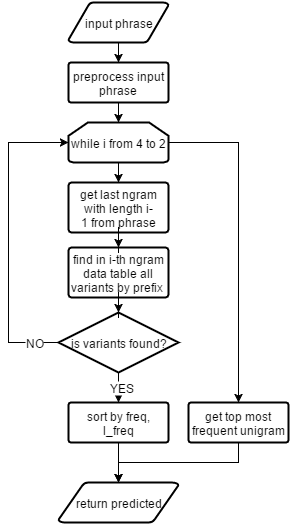

The diagram above was exported from draw.io. Its source (the exported page's mxGraphModel, read from the mxfile embedded in the PNG):
<mxGraphModel dx="1430" dy="796" grid="1" gridSize="10" guides="1" tooltips="1" connect="1" arrows="1" fold="1" page="1" pageScale="1" pageWidth="826" pageHeight="1169" background="#ffffff" math="0">
  <root>
    <mxCell id="0" />
    <mxCell id="1" parent="0" />
    <mxCell id="6568f57c2a10d1a9-12" style="edgeStyle=orthogonalEdgeStyle;rounded=0;html=1;entryX=0.5;entryY=0;entryPerimeter=0;jettySize=auto;orthogonalLoop=1;" edge="1" parent="1" source="4c29625931d79e8f-1" target="4c29625931d79e8f-7">
      <mxGeometry relative="1" as="geometry" />
    </mxCell>
    <mxCell id="4c29625931d79e8f-1" value="input phrase" style="strokeWidth=2;html=1;shape=mxgraph.flowchart.data;whiteSpace=wrap;" vertex="1" parent="1">
      <mxGeometry x="220" y="120" width="100" height="40" as="geometry" />
    </mxCell>
    <mxCell id="6568f57c2a10d1a9-6" style="edgeStyle=orthogonalEdgeStyle;rounded=0;html=1;jettySize=auto;orthogonalLoop=1;entryX=0.5;entryY=0;entryPerimeter=0;" edge="1" parent="1" source="4c29625931d79e8f-2" target="6568f57c2a10d1a9-7">
      <mxGeometry relative="1" as="geometry">
        <mxPoint x="420" y="560" as="targetPoint" />
        <Array as="points">
          <mxPoint x="390" y="260" />
        </Array>
      </mxGeometry>
    </mxCell>
    <mxCell id="4c29625931d79e8f-2" value="while i from 4 to 2" style="strokeWidth=2;html=1;shape=mxgraph.flowchart.loop_limit;whiteSpace=wrap;" vertex="1" parent="1">
      <mxGeometry x="220" y="240" width="100" height="40" as="geometry" />
    </mxCell>
    <mxCell id="4c29625931d79e8f-4" value="find in i-th ngram data table all variants by prefix&amp;nbsp;" style="strokeWidth=2;html=1;shape=mxgraph.flowchart.process;whiteSpace=wrap;" vertex="1" parent="1">
      <mxGeometry x="220" y="365" width="100" height="50" as="geometry" />
    </mxCell>
    <mxCell id="4c29625931d79e8f-5" value="get last ngram with&amp;nbsp;&lt;span&gt;length&lt;/span&gt;&lt;span&gt;&amp;nbsp;i-1&lt;/span&gt;&amp;nbsp;from phrase" style="strokeWidth=2;html=1;shape=mxgraph.flowchart.process;whiteSpace=wrap;" vertex="1" parent="1">
      <mxGeometry x="220" y="300" width="100" height="50" as="geometry" />
    </mxCell>
    <mxCell id="4c29625931d79e8f-7" value="preprocess input phrase" style="strokeWidth=2;html=1;shape=mxgraph.flowchart.process;whiteSpace=wrap;" vertex="1" parent="1">
      <mxGeometry x="220" y="180" width="100" height="40" as="geometry" />
    </mxCell>
    <mxCell id="6568f57c2a10d1a9-2" style="edgeStyle=orthogonalEdgeStyle;rounded=0;html=1;entryX=0.5;entryY=0;entryPerimeter=0;jettySize=auto;orthogonalLoop=1;" edge="1" parent="1" source="4c29625931d79e8f-8" target="6568f57c2a10d1a9-1">
      <mxGeometry relative="1" as="geometry" />
    </mxCell>
    <mxCell id="6568f57c2a10d1a9-5" value="YES" style="text;html=1;resizable=0;points=[];;align=center;verticalAlign=middle;labelBackgroundColor=#ffffff;" vertex="1" connectable="0" parent="6568f57c2a10d1a9-2">
      <mxGeometry x="-0.45" y="2" relative="1" as="geometry">
        <mxPoint as="offset" />
      </mxGeometry>
    </mxCell>
    <mxCell id="4c29625931d79e8f-8" value="is variants found?" style="strokeWidth=2;html=1;shape=mxgraph.flowchart.decision;whiteSpace=wrap;" vertex="1" parent="1">
      <mxGeometry x="210" y="430" width="120" height="60" as="geometry" />
    </mxCell>
    <mxCell id="4c29625931d79e8f-9" style="edgeStyle=orthogonalEdgeStyle;rounded=0;html=1;entryX=0;entryY=0.5;entryPerimeter=0;jettySize=auto;orthogonalLoop=1;" edge="1" parent="1" source="4c29625931d79e8f-8" target="4c29625931d79e8f-2">
      <mxGeometry relative="1" as="geometry">
        <Array as="points">
          <mxPoint x="160" y="460" />
          <mxPoint x="160" y="260" />
        </Array>
      </mxGeometry>
    </mxCell>
    <mxCell id="4c29625931d79e8f-10" value="NO" style="text;html=1;resizable=0;points=[];;align=center;verticalAlign=middle;labelBackgroundColor=#ffffff;" vertex="1" connectable="0" parent="4c29625931d79e8f-9">
      <mxGeometry x="-0.8418" y="-1" relative="1" as="geometry">
        <mxPoint as="offset" />
      </mxGeometry>
    </mxCell>
    <mxCell id="4c29625931d79e8f-11" style="edgeStyle=orthogonalEdgeStyle;rounded=0;html=1;entryX=0.5;entryY=0;entryPerimeter=0;jettySize=auto;orthogonalLoop=1;" edge="1" parent="1" source="4c29625931d79e8f-2" target="4c29625931d79e8f-5">
      <mxGeometry relative="1" as="geometry" />
    </mxCell>
    <mxCell id="4c29625931d79e8f-12" style="edgeStyle=orthogonalEdgeStyle;rounded=0;html=1;entryX=0.5;entryY=0;entryPerimeter=0;jettySize=auto;orthogonalLoop=1;" edge="1" parent="1" source="4c29625931d79e8f-5" target="4c29625931d79e8f-4">
      <mxGeometry relative="1" as="geometry" />
    </mxCell>
    <mxCell id="4c29625931d79e8f-13" style="edgeStyle=orthogonalEdgeStyle;rounded=0;html=1;entryX=0.5;entryY=0;entryPerimeter=0;jettySize=auto;orthogonalLoop=1;" edge="1" parent="1" source="4c29625931d79e8f-4" target="4c29625931d79e8f-8">
      <mxGeometry relative="1" as="geometry" />
    </mxCell>
    <mxCell id="4c29625931d79e8f-14" style="edgeStyle=orthogonalEdgeStyle;rounded=0;html=1;entryX=0.5;entryY=0;entryPerimeter=0;jettySize=auto;orthogonalLoop=1;" edge="1" parent="1" source="4c29625931d79e8f-7" target="4c29625931d79e8f-2">
      <mxGeometry relative="1" as="geometry" />
    </mxCell>
    <mxCell id="6568f57c2a10d1a9-9" value="" style="edgeStyle=orthogonalEdgeStyle;rounded=0;html=1;jettySize=auto;orthogonalLoop=1;" edge="1" parent="1" source="6568f57c2a10d1a9-1">
      <mxGeometry relative="1" as="geometry">
        <mxPoint x="270" y="600" as="targetPoint" />
      </mxGeometry>
    </mxCell>
    <mxCell id="6568f57c2a10d1a9-1" value="sort by freq, l_freq" style="strokeWidth=2;html=1;shape=mxgraph.flowchart.process;whiteSpace=wrap;" vertex="1" parent="1">
      <mxGeometry x="220" y="520" width="100" height="40" as="geometry" />
    </mxCell>
    <mxCell id="6568f57c2a10d1a9-16" style="edgeStyle=orthogonalEdgeStyle;rounded=0;html=1;entryX=0.5;entryY=0;entryPerimeter=0;jettySize=auto;orthogonalLoop=1;" edge="1" parent="1" source="6568f57c2a10d1a9-7" target="6568f57c2a10d1a9-13">
      <mxGeometry relative="1" as="geometry">
        <Array as="points">
          <mxPoint x="390" y="580" />
          <mxPoint x="270" y="580" />
        </Array>
      </mxGeometry>
    </mxCell>
    <mxCell id="6568f57c2a10d1a9-7" value="get top most frequent unigram" style="strokeWidth=2;html=1;shape=mxgraph.flowchart.process;whiteSpace=wrap;" vertex="1" parent="1">
      <mxGeometry x="340" y="520" width="100" height="40" as="geometry" />
    </mxCell>
    <mxCell id="6568f57c2a10d1a9-13" value="return predicted" style="strokeWidth=2;html=1;shape=mxgraph.flowchart.data;whiteSpace=wrap;" vertex="1" parent="1">
      <mxGeometry x="210" y="600" width="120" height="40" as="geometry" />
    </mxCell>
  </root>
</mxGraphModel>